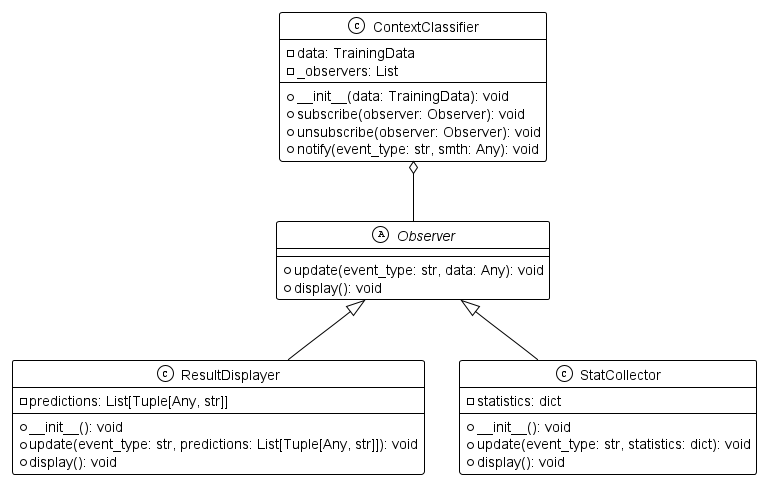

The diagram above was rendered by PlantUML. Its source (embedded in the PNG):
@startuml
!theme mono


abstract class Observer {
    + update(event_type: str, data: Any): void
    + display(): void
}

class ResultDisplayer {
    - predictions: List[Tuple[Any, str]]
    + __init__(): void
    + update(event_type: str, predictions: List[Tuple[Any, str]]): void
    + display(): void
}

class StatCollector {
    - statistics: dict
    + __init__(): void
    + update(event_type: str, statistics: dict): void
    + display(): void
}

class ContextClassifier {
    - data: TrainingData
    - _observers: List
    + __init__(data: TrainingData): void
    + subscribe(observer: Observer): void
    + unsubscribe(observer: Observer): void
    + notify(event_type: str, smth: Any): void
}

Observer <|-- ResultDisplayer
Observer <|-- StatCollector
ContextClassifier o--  Observer
@enduml